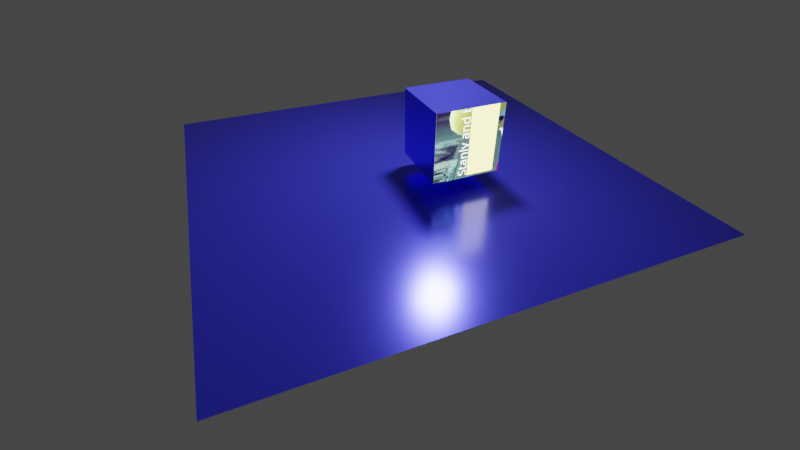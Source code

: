 # Source: emissiveCubeTexture.blend  (saved by Blender 3.6.11; exported with 4.5.12 LTS)
import bpy
from mathutils import Matrix  # noqa: F401  (used for matrix-valued properties, if any)

bpy.ops.wm.read_factory_settings(use_empty=True)
scene = bpy.context.scene
scene.name = 'Scene'

# ---- collections
col_collection = bpy.data.collections.new('Collection'); scene.collection.children.link(col_collection)

# ---- images (referenced by path relative to the original .blend; pixels are not part of the script)
import os
ASSET_DIR = os.environ.get("B2B_ASSET_DIR", "")  # directory of the original .blend (textures are referenced by path, not embedded)
HERE = os.path.dirname(os.path.abspath(__file__))  # packed textures are extracted next to this script under _unpacked/

def load_image(name, relpath, width, height, colorspace="sRGB"):
    """Load a texture the original file referenced (path relative to the .blend, or extracted next to this script)."""
    p = next((c for c in (os.path.join(HERE, relpath), os.path.join(ASSET_DIR, relpath)) if relpath and os.path.exists(c)), "")
    if p:
        img = bpy.data.images.load(p, check_existing=True)
        img.name = name
    else:  # same state as the original file: an image datablock whose file is absent (Cycles renders it pink)
        img = bpy.data.images.new(name, width, height)
        img.source = "FILE"
        img.filepath = "//" + (relpath or name)
    img.colorspace_settings.name = colorspace
    return img
img_texture = load_image('texture', '_unpacked/texture.443d78bb.png', 884, 884, 'sRGB')
img_texture_png = load_image('texture.png', 'texture.png', 1024, 1024, 'sRGB')

# ---- materials (node trees are filled in below, after node groups)
mat_bluemetallic = bpy.data.materials.new('blueMetallic')
mat_bluemetallic.diffuse_color = (0.06782, 0.07015, 1.0, 1.0)
mat_emissivetexture = bpy.data.materials.new('EmissiveTexture')
mat_emissivetexture.diffuse_color = (0.0, 0.0, 0.0, 1.0)
mat_bluemetallic_001 = bpy.data.materials.new('blueMetallic.001')
mat_bluemetallic_001.diffuse_color = (0.04203, 0.04203, 0.04203, 1.0)

# ---- material node trees
mat_bluemetallic.use_nodes = True; mat_bluemetallic.node_tree.nodes.clear()
_N = mat_bluemetallic.node_tree.nodes; _L = mat_bluemetallic.node_tree.links
n0 = _N.new('ShaderNodeBsdfPrincipled'); n0.name = 'Principled BSDF'; n0.location = (10, 300)
n0.distribution = 'GGX'
n0.subsurface_method = 'RANDOM_WALK_SKIN'
n0.inputs[0].default_value = (0.06782, 0.07015, 1.0, 1.0)
n0.inputs[1].default_value = 0.6895
n0.inputs[2].default_value = 0.2053
n0.inputs[27].default_value = (0.0, 0.0, 0.0, 1.0)
n0.inputs[28].default_value = 1.0
n1 = _N.new('ShaderNodeOutputMaterial'); n1.name = 'Material Output'; n1.location = (320, 270)
_L.new(n0.outputs[0], n1.inputs[0])
n1.is_active_output = True
mat_emissivetexture.use_nodes = True; mat_emissivetexture.node_tree.nodes.clear()
_N = mat_emissivetexture.node_tree.nodes; _L = mat_emissivetexture.node_tree.links
n0 = _N.new('ShaderNodeBsdfPrincipled'); n0.name = 'Principled BSDF'; n0.location = (10, 300)
n0.distribution = 'GGX'
n0.subsurface_method = 'RANDOM_WALK_SKIN'
n0.inputs[1].default_value = 0.955
n0.inputs[2].default_value = 0.9595
n0.inputs[28].default_value = 4.3
n1 = _N.new('ShaderNodeOutputMaterial'); n1.name = 'Material Output'; n1.location = (320, 270)
n2 = _N.new('ShaderNodeTexImage'); n2.name = 'Image Texture'; n2.location = (-440, 210)
n2.label = 'EMISSIVE'
n2.image = img_texture
n3 = _N.new('ShaderNodeTexImage'); n3.name = 'Image Texture.001'; n3.location = (-280, 280)
n3.image = img_texture_png
_L.new(n0.outputs[0], n1.inputs[0])
_L.new(n2.outputs[0], n0.inputs[27])
_L.new(n3.outputs[0], n0.inputs[0])
n1.is_active_output = True
mat_bluemetallic_001.use_nodes = True; mat_bluemetallic_001.node_tree.nodes.clear()
_N = mat_bluemetallic_001.node_tree.nodes; _L = mat_bluemetallic_001.node_tree.links
n0 = _N.new('ShaderNodeBsdfPrincipled'); n0.name = 'Principled BSDF'; n0.location = (10, 300)
n0.distribution = 'GGX'
n0.subsurface_method = 'RANDOM_WALK_SKIN'
n0.inputs[0].default_value = (0.06782, 0.07015, 1.0, 1.0)
n0.inputs[1].default_value = 0.6895
n0.inputs[2].default_value = 0.2053
n0.inputs[3].default_value = 1.45
n0.inputs[27].default_value = (0.0, 0.0, 0.0, 1.0)
n0.inputs[28].default_value = 1.0
n1 = _N.new('ShaderNodeOutputMaterial'); n1.name = 'Material Output'; n1.location = (320, 270)
_L.new(n0.outputs[0], n1.inputs[0])
n1.is_active_output = True

# ---- world
world_world = bpy.data.worlds.new('World'); scene.world = world_world
world_world.use_nodes = True; world_world.node_tree.nodes.clear()
_N = world_world.node_tree.nodes; _L = world_world.node_tree.links
n0 = _N.new('ShaderNodeOutputWorld'); n0.name = 'World Output'; n0.location = (300, 300)
n1 = _N.new('ShaderNodeBackground'); n1.name = 'Background'; n1.location = (10, 300)
n1.inputs[0].default_value = (0.05088, 0.05088, 0.05088, 1.0)
_L.new(n1.outputs[0], n0.inputs[0])
n0.is_active_output = True
world_world.color = (0.05088, 0.05088, 0.05088)
world_world.use_sun_shadow = False
world_world.sun_shadow_jitter_overblur = 0.0

# ---- cameras
cam_camera = bpy.data.cameras.new('Camera')
cam_camera.lens = 20.0

# ---- lights
light_area = bpy.data.lights.new('Area', 'AREA')
light_area.transmission_factor = 0.0
light_area.energy = 785.4
light_area.shadow_maximum_resolution = 0.006
light_area.use_absolute_resolution = True
light_area.size = 1.0
light_area.size_y = 1.0

# ---- meshes
me_emissivecubewithtexture = bpy.data.meshes.new('EmissiveCubeWithTexture')
me_emissivecubewithtexture.from_pydata([(1.0, 1.0, 1.0), (1.0, 1.0, 1.0), (1.0, 1.0, 1.0), (1.0, 1.0, -1.0), (1.0, 1.0, -1.0), (1.0, 1.0, -1.0), (1.0, -1.0, 1.0), (1.0, -1.0, 1.0), (1.0, -1.0, -1.0), (1.0, -1.0, -1.0), (-1.0, 1.0, 1.0), (-1.0, 1.0, 1.0), (-1.0, 1.0, 1.0), (-1.0, 1.0, -1.0), (-1.0, 1.0, -1.0), (-1.0, 1.0, -1.0), (-1.0, -1.0, 1.0), (-1.0, -1.0, 1.0), (-1.0, -1.0, -1.0), (-1.0, -1.0, -1.0), (1.0, -1.0, 1.0), (1.0, -1.0, -1.0), (-1.0, -1.0, 1.0), (-1.0, -1.0, -1.0)], [], [(1, 12, 17), (1, 17, 6), (18, 16, 10), (18, 10, 13), (14, 3, 8), (14, 8, 19), (5, 2, 7), (5, 7, 9), (15, 11, 0), (15, 0, 4), (21, 20, 22), (21, 22, 23)])
me_emissivecubewithtexture.polygons.foreach_set('material_index', [0, 0, 0, 0, 0, 0, 0, 0, 0, 0, 1, 1])
_uv = me_emissivecubewithtexture.uv_layers.new(name='UVMap')
_uv.uv.foreach_set('vector', [0.625, 0.5, 0.875, 0.5, 0.875, 0.75, 0.625, 0.5, 0.875, 0.75, 0.625, 0.75, 0.375, 0.0, 0.625, 0.0, 0.625, 0.25, 0.375, 0.0, 0.625, 0.25, 0.375, 0.25, 0.125, 0.5, 0.375, 0.5, 0.375, 0.75, 0.125, 0.5, 0.375, 0.75, 0.125, 0.75, 0.375, 0.5, 0.625, 0.5, 0.625, 0.75, 0.375, 0.5, 0.625, 0.75, 0.375, 0.75, 0.375, 0.25, 0.625, 0.25, 0.625, 0.5, 0.375, 0.25, 0.625, 0.5, 0.375, 0.5, 0.375, 0.75, 0.625, 0.75, 0.625, 1.0, 0.375, 0.75, 0.625, 1.0, 0.375, 1.0])
me_emissivecubewithtexture.materials.append(mat_bluemetallic)
me_emissivecubewithtexture.materials.append(mat_emissivetexture)
me_emissivecubewithtexture.update()
me_emissivecubewithtexture.normals_split_custom_set([tuple(v) for v in zip(*[iter([0.0, 0.0, 1.0, 0.0, 0.0, 1.0, 0.0, 0.0, 1.0, 0.0, 0.0, 1.0, 0.0, 0.0, 1.0, 0.0, 0.0, 1.0, -1.0, 0.0, 0.0, -1.0, 0.0, 0.0, -1.0, 0.0, 0.0, -1.0, 0.0, 0.0, -1.0, 0.0, 0.0, -1.0, 0.0, 0.0, 0.0, 0.0, -1.0, 0.0, 0.0, -1.0, 0.0, 0.0, -1.0, 0.0, 0.0, -1.0, 0.0, 0.0, -1.0, 0.0, 0.0, -1.0, 1.0, 0.0, 0.0, 1.0, 0.0, 0.0, 1.0, 0.0, 0.0, 1.0, 0.0, 0.0, 1.0, 0.0, 0.0, 1.0, 0.0, 0.0, 0.0, 1.0, 0.0, 0.0, 1.0, 0.0, 0.0, 1.0, 0.0, 0.0, 1.0, 0.0, 0.0, 1.0, 0.0, 0.0, 1.0, 0.0, 0.0, -1.0, 0.0, 0.0, -1.0, 0.0, 0.0, -1.0, 0.0, 0.0, -1.0, 0.0, 0.0, -1.0, 0.0, 0.0, -1.0, 0.0])] * 3)])
me_plane = bpy.data.meshes.new('Plane')
me_plane.from_pydata([(-1.0, -1.0, 0.0), (1.0, -1.0, 0.0), (-1.0, 1.0, 0.0), (1.0, 1.0, 0.0)], [], [(0, 1, 3, 2)])
_uv = me_plane.uv_layers.new(name='UVMap')
_uv.uv.foreach_set('vector', [0.0, 0.0, 1.0, 0.0, 1.0, 1.0, 0.0, 1.0])
me_plane.materials.append(mat_bluemetallic_001)
me_plane.update()

# ---- objects
ob_cubetexture = bpy.data.objects.new('CubeTexture', me_emissivecubewithtexture)
ob_plane = bpy.data.objects.new('Plane', me_plane)
ob_camera = bpy.data.objects.new('Camera', cam_camera)
ob_area = bpy.data.objects.new('Area', light_area)

# ---- transforms, parenting, visibility, modifiers, constraints
ob_cubetexture.location = (0.0, 0.0, 0.0)
ob_cubetexture.rotation_mode = 'QUATERNION'
ob_cubetexture.rotation_quaternion = (1.0, 0.0, 0.0, 0.0)
ob_plane.location = (-0.9872, 0.7776, -1.432)
ob_plane.scale = (6.315, 6.232, 1.0)
ob_camera.location = (-5.723, -10.24, 5.275)
ob_camera.rotation_euler = (0.9344, 0.005331, -0.3882)
ob_area.location = (0.5973, 1.448, 5.324)
ob_area.rotation_euler = (0.0, 0.7466, 0.5112)

# ---- collection membership
scene.collection.objects.link(ob_cubetexture)
col_collection.objects.link(ob_plane)
col_collection.objects.link(ob_camera)
col_collection.objects.link(ob_area)

# ---- scene / render settings (as saved in the file)
scene.camera = ob_camera
scene.frame_start = 1; scene.frame_end = 250; scene.frame_set(1)
scene.render.engine = 'CYCLES'
scene.cycles.sampling_pattern = 'TABULATED_SOBOL'
scene.cycles.use_light_tree = False
scene.view_settings.view_transform = 'Filmic'
bpy.context.view_layer.update()

